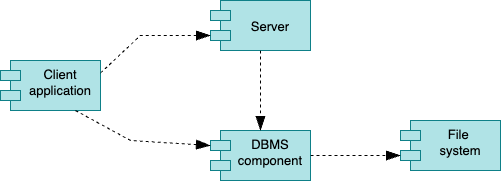

The diagram above was exported from draw.io. Its source (the exported page's mxGraphModel, read from the mxfile embedded in the PNG):
<mxGraphModel dx="954" dy="642" grid="1" gridSize="10" guides="1" tooltips="1" connect="1" arrows="1" fold="1" page="1" pageScale="1" pageWidth="827" pageHeight="1169" math="0" shadow="0">
  <root>
    <mxCell id="0" />
    <mxCell id="1" parent="0" />
    <mxCell id="PHBT438QIInW0hPz6AHb-1" value="Client &#10;application" style="shape=module;align=left;spacingLeft=20;align=center;verticalAlign=top;strokeColor=#0e8088;fontFamily=Helvetica;fontSize=13;fillColor=#b0e3e6;" parent="1" vertex="1">
      <mxGeometry x="110" y="390" width="100" height="50" as="geometry" />
    </mxCell>
    <mxCell id="PHBT438QIInW0hPz6AHb-2" value="Server" style="shape=module;align=center;spacingLeft=20;align=center;verticalAlign=middle;strokeColor=#0e8088;fontFamily=Helvetica;fontSize=13;fillColor=#b0e3e6;" parent="1" vertex="1">
      <mxGeometry x="320" y="330" width="100" height="50" as="geometry" />
    </mxCell>
    <mxCell id="PHBT438QIInW0hPz6AHb-3" value="DBMS&#10;component" style="shape=module;align=left;spacingLeft=20;align=center;verticalAlign=top;strokeColor=#0e8088;fontFamily=Helvetica;fontSize=13;fillColor=#b0e3e6;" parent="1" vertex="1">
      <mxGeometry x="320" y="460" width="100" height="50" as="geometry" />
    </mxCell>
    <mxCell id="PHBT438QIInW0hPz6AHb-5" value="File &#10;system&#10;" style="shape=module;align=left;spacingLeft=20;align=center;verticalAlign=top;strokeColor=#0e8088;fontFamily=Helvetica;fontSize=13;fillColor=#b0e3e6;" parent="1" vertex="1">
      <mxGeometry x="510" y="450" width="100" height="50" as="geometry" />
    </mxCell>
    <mxCell id="PHBT438QIInW0hPz6AHb-6" value="" style="endArrow=blockThin;dashed=1;endFill=1;endSize=12;html=1;rounded=0;fontFamily=Helvetica;fontSize=13;fontColor=rgb(0, 0, 0);exitX=1;exitY=0.25;exitDx=0;exitDy=0;entryX=0;entryY=0;entryDx=0;entryDy=35;entryPerimeter=0;" parent="1" source="PHBT438QIInW0hPz6AHb-1" target="PHBT438QIInW0hPz6AHb-2" edge="1">
      <mxGeometry width="160" relative="1" as="geometry">
        <mxPoint x="330" y="340" as="sourcePoint" />
        <mxPoint x="490" y="340" as="targetPoint" />
        <Array as="points">
          <mxPoint x="250" y="365" />
        </Array>
      </mxGeometry>
    </mxCell>
    <mxCell id="PHBT438QIInW0hPz6AHb-7" value="" style="endArrow=blockThin;dashed=1;endFill=1;endSize=12;html=1;rounded=0;fontFamily=Helvetica;fontSize=13;fontColor=rgb(0, 0, 0);exitX=0.5;exitY=1;exitDx=0;exitDy=0;entryX=0.5;entryY=0;entryDx=0;entryDy=0;" parent="1" source="PHBT438QIInW0hPz6AHb-2" target="PHBT438QIInW0hPz6AHb-3" edge="1">
      <mxGeometry width="160" relative="1" as="geometry">
        <mxPoint x="350" y="400" as="sourcePoint" />
        <mxPoint x="510" y="400" as="targetPoint" />
      </mxGeometry>
    </mxCell>
    <mxCell id="PHBT438QIInW0hPz6AHb-8" value="" style="endArrow=blockThin;dashed=1;endFill=1;endSize=12;html=1;rounded=0;fontFamily=Helvetica;fontSize=13;fontColor=rgb(0, 0, 0);exitX=0.75;exitY=1;exitDx=0;exitDy=0;entryX=0;entryY=0;entryDx=0;entryDy=15;entryPerimeter=0;" parent="1" source="PHBT438QIInW0hPz6AHb-1" target="PHBT438QIInW0hPz6AHb-3" edge="1">
      <mxGeometry width="160" relative="1" as="geometry">
        <mxPoint x="330" y="340" as="sourcePoint" />
        <mxPoint x="490" y="340" as="targetPoint" />
        <Array as="points">
          <mxPoint x="240" y="470" />
        </Array>
      </mxGeometry>
    </mxCell>
    <mxCell id="PHBT438QIInW0hPz6AHb-9" value="" style="endArrow=blockThin;dashed=1;endFill=1;endSize=12;html=1;rounded=0;fontFamily=Helvetica;fontSize=13;fontColor=rgb(0, 0, 0);exitX=1;exitY=0.5;exitDx=0;exitDy=0;entryX=0;entryY=0;entryDx=0;entryDy=35;entryPerimeter=0;" parent="1" source="PHBT438QIInW0hPz6AHb-3" target="PHBT438QIInW0hPz6AHb-5" edge="1">
      <mxGeometry width="160" relative="1" as="geometry">
        <mxPoint x="330" y="340" as="sourcePoint" />
        <mxPoint x="490" y="340" as="targetPoint" />
        <Array as="points">
          <mxPoint x="510" y="485" />
        </Array>
      </mxGeometry>
    </mxCell>
  </root>
</mxGraphModel>